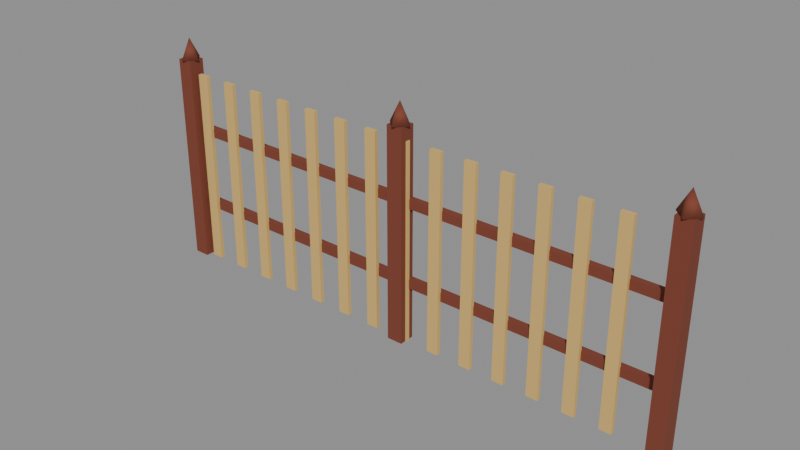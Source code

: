 # Source: pagar-bambu.blend  (saved by Blender 4.5.92; exported with 4.5.12 LTS)
import bpy
from mathutils import Matrix  # noqa: F401  (used for matrix-valued properties, if any)

bpy.ops.wm.read_factory_settings(use_empty=True)
scene = bpy.context.scene
scene.name = 'Scene'

# ---- images (referenced by path relative to the original .blend; pixels are not part of the script)
import os
ASSET_DIR = os.environ.get("B2B_ASSET_DIR", "")  # directory of the original .blend (textures are referenced by path, not embedded)
HERE = os.path.dirname(os.path.abspath(__file__))  # packed textures are extracted next to this script under _unpacked/

def load_image(name, relpath, width, height, colorspace="sRGB"):
    """Load a texture the original file referenced (path relative to the .blend, or extracted next to this script)."""
    p = next((c for c in (os.path.join(HERE, relpath), os.path.join(ASSET_DIR, relpath)) if relpath and os.path.exists(c)), "")
    if p:
        img = bpy.data.images.load(p, check_existing=True)
        img.name = name
    else:  # same state as the original file: an image datablock whose file is absent (Cycles renders it pink)
        img = bpy.data.images.new(name, width, height)
        img.source = "FILE"
        img.filepath = "//" + (relpath or name)
    img.colorspace_settings.name = colorspace
    return img
img_brown_planks_04_2k_jpg = load_image('brown_planks_04_2k.jpg', 'brown_planks_04_1k.jpg', 1024, 1024, 'sRGB')

# ---- materials (node trees are filled in below, after node groups)
mat_l_bambu = bpy.data.materials.new('L_bambu')
mat_l_jati = bpy.data.materials.new('L_jati')

# ---- material node trees
mat_l_bambu.use_nodes = True; mat_l_bambu.node_tree.nodes.clear()
_N = mat_l_bambu.node_tree.nodes; _L = mat_l_bambu.node_tree.links
n0 = _N.new('ShaderNodeBsdfPrincipled'); n0.name = 'Principled BSDF'; n0.location = (-200, 100)
n0.inputs[0].default_value = (0.6939, 0.4508, 0.1441, 1.0)
n0.inputs[2].default_value = 0.9
n1 = _N.new('ShaderNodeOutputMaterial'); n1.name = 'Material Output'; n1.location = (200, 100)
_L.new(n0.outputs[0], n1.inputs[0])
n1.is_active_output = True
mat_l_jati.use_nodes = True; mat_l_jati.node_tree.nodes.clear()
_N = mat_l_jati.node_tree.nodes; _L = mat_l_jati.node_tree.links
n0 = _N.new('ShaderNodeBsdfPrincipled'); n0.name = 'Principled BSDF'; n0.location = (-200, 100)
n0.inputs[2].default_value = 0.9
n1 = _N.new('ShaderNodeOutputMaterial'); n1.name = 'Material Output'; n1.location = (200, 100)
n2 = _N.new('ShaderNodeTexCoord'); n2.name = 'Texture Coordinate'; n2.location = (0, 0)
n3 = _N.new('ShaderNodeMapping'); n3.name = 'Mapping'; n3.location = (0, 0)
n3.inputs[3].default_value = (2.0, 2.0, 2.0)
n4 = _N.new('ShaderNodeTexImage'); n4.name = 'Image Texture'; n4.location = (0, 0)
n4.image = img_brown_planks_04_2k_jpg
n5 = _N.new('ShaderNodeMixRGB'); n5.name = 'Mix (Legacy)'; n5.location = (0, 0)
n5.blend_type = 'MULTIPLY'
n5.inputs[0].default_value = 0.35
n5.inputs[1].default_value = (0.1981, 0.07036, 0.02315, 1.0)
n6 = _N.new('ShaderNodeBump'); n6.name = 'Bump'; n6.location = (0, 0)
n6.inputs[0].default_value = 0.15
n6.inputs[1].default_value = 0.05
_L.new(n0.outputs[0], n1.inputs[0])
_L.new(n2.outputs[2], n3.inputs[0])
_L.new(n3.outputs[0], n4.inputs[0])
_L.new(n4.outputs[0], n5.inputs[2])
_L.new(n5.outputs[0], n0.inputs[0])
_L.new(n4.outputs[0], n6.inputs[3])
_L.new(n6.outputs[0], n0.inputs[5])
n1.is_active_output = True

# ---- meshes
me_cube = bpy.data.meshes.new('Cube')
me_cube.from_pydata([(-0.045, -0.015, -0.75), (-0.045, -0.015, 0.75), (-0.045, 0.015, -0.75), (-0.045, 0.015, 0.75), (0.045, -0.015, -0.75), (0.045, -0.015, 0.75), (0.045, 0.015, -0.75), (0.045, 0.015, 0.75), (0.225, -0.015, -0.75), (0.225, -0.015, 0.75), (0.225, 0.015, -0.75), (0.225, 0.015, 0.75), (0.315, -0.015, -0.75), (0.315, -0.015, 0.75), (0.315, 0.015, -0.75), (0.315, 0.015, 0.75), (0.495, -0.015, -0.75), (0.495, -0.015, 0.75), (0.495, 0.015, -0.75), (0.495, 0.015, 0.75), (0.585, -0.015, -0.75), (0.585, -0.015, 0.75), (0.585, 0.015, -0.75), (0.585, 0.015, 0.75), (0.765, -0.015, -0.75), (0.765, -0.015, 0.75), (0.765, 0.015, -0.75), (0.765, 0.015, 0.75), (0.855, -0.015, -0.75), (0.855, -0.015, 0.75), (0.855, 0.015, -0.75), (0.855, 0.015, 0.75), (1.035, -0.015, -0.75), (1.035, -0.015, 0.75), (1.035, 0.015, -0.75), (1.035, 0.015, 0.75), (1.125, -0.015, -0.75), (1.125, -0.015, 0.75), (1.125, 0.015, -0.75), (1.125, 0.015, 0.75), (1.305, -0.015, -0.75), (1.305, -0.015, 0.75), (1.305, 0.015, -0.75), (1.305, 0.015, 0.75), (1.395, -0.015, -0.75), (1.395, -0.015, 0.75), (1.395, 0.015, -0.75), (1.395, 0.015, 0.75), (1.575, -0.015, -0.75), (1.575, -0.015, 0.75), (1.575, 0.015, -0.75), (1.575, 0.015, 0.75), (1.665, -0.015, -0.75), (1.665, -0.015, 0.75), (1.665, 0.015, -0.75), (1.665, 0.015, 0.75), (1.845, -0.015, -0.75), (1.845, -0.015, 0.75), (1.845, 0.015, -0.75), (1.845, 0.015, 0.75), (1.935, -0.015, -0.75), (1.935, -0.015, 0.75), (1.935, 0.015, -0.75), (1.935, 0.015, 0.75), (2.115, -0.015, -0.75), (2.115, -0.015, 0.75), (2.115, 0.015, -0.75), (2.115, 0.015, 0.75), (2.205, -0.015, -0.75), (2.205, -0.015, 0.75), (2.205, 0.015, -0.75), (2.205, 0.015, 0.75), (2.385, -0.015, -0.75), (2.385, -0.015, 0.75), (2.385, 0.015, -0.75), (2.385, 0.015, 0.75), (2.475, -0.015, -0.75), (2.475, -0.015, 0.75), (2.475, 0.015, -0.75), (2.475, 0.015, 0.75), (2.655, -0.015, -0.75), (2.655, -0.015, 0.75), (2.655, 0.015, -0.75), (2.655, 0.015, 0.75), (2.745, -0.015, -0.75), (2.745, -0.015, 0.75), (2.745, 0.015, -0.75), (2.745, 0.015, 0.75), (2.925, -0.015, -0.75), (2.925, -0.015, 0.75), (2.925, 0.015, -0.75), (2.925, 0.015, 0.75), (3.015, -0.015, -0.75), (3.015, -0.015, 0.75), (3.015, 0.015, -0.75), (3.015, 0.015, 0.75), (3.195, -0.015, -0.75), (3.195, -0.015, 0.75), (3.195, 0.015, -0.75), (3.195, 0.015, 0.75), (3.285, -0.015, -0.75), (3.285, -0.015, 0.75), (3.285, 0.015, -0.75), (3.285, 0.015, 0.75), (3.465, -0.015, -0.75), (3.465, -0.015, 0.75), (3.465, 0.015, -0.75), (3.465, 0.015, 0.75), (3.555, -0.015, -0.75), (3.555, -0.015, 0.75), (3.555, 0.015, -0.75), (3.555, 0.015, 0.75)], [], [(0, 1, 3, 2), (2, 3, 7, 6), (6, 7, 5, 4), (4, 5, 1, 0), (2, 6, 4, 0), (7, 3, 1, 5), (8, 9, 11, 10), (10, 11, 15, 14), (14, 15, 13, 12), (12, 13, 9, 8), (10, 14, 12, 8), (15, 11, 9, 13), (16, 17, 19, 18), (18, 19, 23, 22), (22, 23, 21, 20), (20, 21, 17, 16), (18, 22, 20, 16), (23, 19, 17, 21), (24, 25, 27, 26), (26, 27, 31, 30), (30, 31, 29, 28), (28, 29, 25, 24), (26, 30, 28, 24), (31, 27, 25, 29), (32, 33, 35, 34), (34, 35, 39, 38), (38, 39, 37, 36), (36, 37, 33, 32), (34, 38, 36, 32), (39, 35, 33, 37), (40, 41, 43, 42), (42, 43, 47, 46), (46, 47, 45, 44), (44, 45, 41, 40), (42, 46, 44, 40), (47, 43, 41, 45), (48, 49, 51, 50), (50, 51, 55, 54), (54, 55, 53, 52), (52, 53, 49, 48), (50, 54, 52, 48), (55, 51, 49, 53), (56, 57, 59, 58), (58, 59, 63, 62), (62, 63, 61, 60), (60, 61, 57, 56), (58, 62, 60, 56), (63, 59, 57, 61), (64, 65, 67, 66), (66, 67, 71, 70), (70, 71, 69, 68), (68, 69, 65, 64), (66, 70, 68, 64), (71, 67, 65, 69), (72, 73, 75, 74), (74, 75, 79, 78), (78, 79, 77, 76), (76, 77, 73, 72), (74, 78, 76, 72), (79, 75, 73, 77), (80, 81, 83, 82), (82, 83, 87, 86), (86, 87, 85, 84), (84, 85, 81, 80), (82, 86, 84, 80), (87, 83, 81, 85), (88, 89, 91, 90), (90, 91, 95, 94), (94, 95, 93, 92), (92, 93, 89, 88), (90, 94, 92, 88), (95, 91, 89, 93), (96, 97, 99, 98), (98, 99, 103, 102), (102, 103, 101, 100), (100, 101, 97, 96), (98, 102, 100, 96), (103, 99, 97, 101), (104, 105, 107, 106), (106, 107, 111, 110), (110, 111, 109, 108), (108, 109, 105, 104), (106, 110, 108, 104), (111, 107, 105, 109)])
_uv = me_cube.uv_layers.new(name='UVMap')
_uv.uv.foreach_set('vector', [0.485, -0.25, 0.485, 1.25, 0.515, 1.25, 0.515, -0.25, -1.3, -0.25, -1.3, 1.25, -1.21, 1.25, -1.21, -0.25, 0.515, -0.25, 0.515, 1.25, 0.485, 1.25, 0.485, -0.25, -1.21, -0.25, -1.21, 1.25, -1.3, 1.25, -1.3, -0.25, -1.3, 0.515, -1.21, 0.515, -1.21, 0.485, -1.3, 0.485, -1.21, 0.515, -1.3, 0.515, -1.3, 0.485, -1.21, 0.485, 0.485, -0.25, 0.485, 1.25, 0.515, 1.25, 0.515, -0.25, -1.03, -0.25, -1.03, 1.25, -0.94, 1.25, -0.94, -0.25, 0.515, -0.25, 0.515, 1.25, 0.485, 1.25, 0.485, -0.25, -0.94, -0.25, -0.94, 1.25, -1.03, 1.25, -1.03, -0.25, -1.03, 0.515, -0.94, 0.515, -0.94, 0.485, -1.03, 0.485, -0.94, 0.515, -1.03, 0.515, -1.03, 0.485, -0.94, 0.485, 0.485, -0.25, 0.485, 1.25, 0.515, 1.25, 0.515, -0.25, -0.76, -0.25, -0.76, 1.25, -0.67, 1.25, -0.67, -0.25, 0.515, -0.25, 0.515, 1.25, 0.485, 1.25, 0.485, -0.25, -0.67, -0.25, -0.67, 1.25, -0.76, 1.25, -0.76, -0.25, -0.76, 0.515, -0.67, 0.515, -0.67, 0.485, -0.76, 0.485, -0.67, 0.515, -0.76, 0.515, -0.76, 0.485, -0.67, 0.485, 0.485, -0.25, 0.485, 1.25, 0.515, 1.25, 0.515, -0.25, -0.49, -0.25, -0.49, 1.25, -0.4, 1.25, -0.4, -0.25, 0.515, -0.25, 0.515, 1.25, 0.485, 1.25, 0.485, -0.25, -0.4, -0.25, -0.4, 1.25, -0.49, 1.25, -0.49, -0.25, -0.49, 0.515, -0.4, 0.515, -0.4, 0.485, -0.49, 0.485, -0.4, 0.515, -0.49, 0.515, -0.49, 0.485, -0.4, 0.485, 0.485, -0.25, 0.485, 1.25, 0.515, 1.25, 0.515, -0.25, -0.22, -0.25, -0.22, 1.25, -0.13, 1.25, -0.13, -0.25, 0.515, -0.25, 0.515, 1.25, 0.485, 1.25, 0.485, -0.25, -0.13, -0.25, -0.13, 1.25, -0.22, 1.25, -0.22, -0.25, -0.22, 0.515, -0.13, 0.515, -0.13, 0.485, -0.22, 0.485, -0.13, 0.515, -0.22, 0.515, -0.22, 0.485, -0.13, 0.485, 0.485, -0.25, 0.485, 1.25, 0.515, 1.25, 0.515, -0.25, 0.05, -0.25, 0.05, 1.25, 0.14, 1.25, 0.14, -0.25, 0.515, -0.25, 0.515, 1.25, 0.485, 1.25, 0.485, -0.25, 0.14, -0.25, 0.14, 1.25, 0.05, 1.25, 0.05, -0.25, 0.05, 0.515, 0.14, 0.515, 0.14, 0.485, 0.05, 0.485, 0.14, 0.515, 0.05, 0.515, 0.05, 0.485, 0.14, 0.485, 0.485, -0.25, 0.485, 1.25, 0.515, 1.25, 0.515, -0.25, 0.32, -0.25, 0.32, 1.25, 0.41, 1.25, 0.41, -0.25, 0.515, -0.25, 0.515, 1.25, 0.485, 1.25, 0.485, -0.25, 0.41, -0.25, 0.41, 1.25, 0.32, 1.25, 0.32, -0.25, 0.32, 0.515, 0.41, 0.515, 0.41, 0.485, 0.32, 0.485, 0.41, 0.515, 0.32, 0.515, 0.32, 0.485, 0.41, 0.485, 0.485, -0.25, 0.485, 1.25, 0.515, 1.25, 0.515, -0.25, 0.59, -0.25, 0.59, 1.25, 0.68, 1.25, 0.68, -0.25, 0.515, -0.25, 0.515, 1.25, 0.485, 1.25, 0.485, -0.25, 0.68, -0.25, 0.68, 1.25, 0.59, 1.25, 0.59, -0.25, 0.59, 0.515, 0.68, 0.515, 0.68, 0.485, 0.59, 0.485, 0.68, 0.515, 0.59, 0.515, 0.59, 0.485, 0.68, 0.485, 0.485, -0.25, 0.485, 1.25, 0.515, 1.25, 0.515, -0.25, 0.86, -0.25, 0.86, 1.25, 0.95, 1.25, 0.95, -0.25, 0.515, -0.25, 0.515, 1.25, 0.485, 1.25, 0.485, -0.25, 0.95, -0.25, 0.95, 1.25, 0.86, 1.25, 0.86, -0.25, 0.86, 0.515, 0.95, 0.515, 0.95, 0.485, 0.86, 0.485, 0.95, 0.515, 0.86, 0.515, 0.86, 0.485, 0.95, 0.485, 0.485, -0.25, 0.485, 1.25, 0.515, 1.25, 0.515, -0.25, 1.13, -0.25, 1.13, 1.25, 1.22, 1.25, 1.22, -0.25, 0.515, -0.25, 0.515, 1.25, 0.485, 1.25, 0.485, -0.25, 1.22, -0.25, 1.22, 1.25, 1.13, 1.25, 1.13, -0.25, 1.13, 0.515, 1.22, 0.515, 1.22, 0.485, 1.13, 0.485, 1.22, 0.515, 1.13, 0.515, 1.13, 0.485, 1.22, 0.485, 0.485, -0.25, 0.485, 1.25, 0.515, 1.25, 0.515, -0.25, 1.4, -0.25, 1.4, 1.25, 1.49, 1.25, 1.49, -0.25, 0.515, -0.25, 0.515, 1.25, 0.485, 1.25, 0.485, -0.25, 1.49, -0.25, 1.49, 1.25, 1.4, 1.25, 1.4, -0.25, 1.4, 0.515, 1.49, 0.515, 1.49, 0.485, 1.4, 0.485, 1.49, 0.515, 1.4, 0.515, 1.4, 0.485, 1.49, 0.485, 0.485, -0.25, 0.485, 1.25, 0.515, 1.25, 0.515, -0.25, 1.67, -0.25, 1.67, 1.25, 1.76, 1.25, 1.76, -0.25, 0.515, -0.25, 0.515, 1.25, 0.485, 1.25, 0.485, -0.25, 1.76, -0.25, 1.76, 1.25, 1.67, 1.25, 1.67, -0.25, 1.67, 0.515, 1.76, 0.515, 1.76, 0.485, 1.67, 0.485, 1.76, 0.515, 1.67, 0.515, 1.67, 0.485, 1.76, 0.485, 0.485, -0.25, 0.485, 1.25, 0.515, 1.25, 0.515, -0.25, 1.94, -0.25, 1.94, 1.25, 2.03, 1.25, 2.03, -0.25, 0.515, -0.25, 0.515, 1.25, 0.485, 1.25, 0.485, -0.25, 2.03, -0.25, 2.03, 1.25, 1.94, 1.25, 1.94, -0.25, 1.94, 0.515, 2.03, 0.515, 2.03, 0.485, 1.94, 0.485, 2.03, 0.515, 1.94, 0.515, 1.94, 0.485, 2.03, 0.485, 0.485, -0.25, 0.485, 1.25, 0.515, 1.25, 0.515, -0.25, 2.21, -0.25, 2.21, 1.25, 2.3, 1.25, 2.3, -0.25, 0.515, -0.25, 0.515, 1.25, 0.485, 1.25, 0.485, -0.25, 2.3, -0.25, 2.3, 1.25, 2.21, 1.25, 2.21, -0.25, 2.21, 0.515, 2.3, 0.515, 2.3, 0.485, 2.21, 0.485, 2.3, 0.515, 2.21, 0.515, 2.21, 0.485, 2.3, 0.485])
me_cube.materials.append(mat_l_bambu)
me_cube.update()
me_cube_014 = bpy.data.meshes.new('Cube.014')
me_cube_014.from_pydata([(-2.0, -0.025, -0.035), (-2.0, -0.025, 0.035), (-2.0, 0.025, -0.035), (-2.0, 0.025, 0.035), (2.0, -0.025, -0.035), (2.0, -0.025, 0.035), (2.0, 0.025, -0.035), (2.0, 0.025, 0.035), (-2.0, -0.025, 0.565), (-2.0, -0.025, 0.635), (-2.0, 0.025, 0.565), (-2.0, 0.025, 0.635), (2.0, -0.025, 0.565), (2.0, -0.025, 0.635), (2.0, 0.025, 0.565), (2.0, 0.025, 0.635), (-2.06, -0.095, -0.45), (-2.06, -0.095, 1.15), (-2.06, 0.025, -0.45), (-2.06, 0.025, 1.15), (-1.94, -0.095, -0.45), (-1.94, -0.095, 1.15), (-1.94, 0.025, -0.45), (-1.94, 0.025, 1.15), (-2.0, 0.05, 1.15), (-1.915, -0.035, 1.15), (-2.0, -0.12, 1.15), (-2.085, -0.035, 1.15), (-2.0, -0.035, 1.31), (-0.06, -0.095, -0.45), (-0.06, -0.095, 1.15), (-0.06, 0.025, -0.45), (-0.06, 0.025, 1.15), (0.06, -0.095, -0.45), (0.06, -0.095, 1.15), (0.06, 0.025, -0.45), (0.06, 0.025, 1.15), (0.0, 0.05, 1.15), (0.085, -0.035, 1.15), (0.0, -0.12, 1.15), (-0.085, -0.035, 1.15), (0.0, -0.035, 1.31), (1.94, -0.095, -0.45), (1.94, -0.095, 1.15), (1.94, 0.025, -0.45), (1.94, 0.025, 1.15), (2.06, -0.095, -0.45), (2.06, -0.095, 1.15), (2.06, 0.025, -0.45), (2.06, 0.025, 1.15), (2.0, 0.05, 1.15), (2.085, -0.035, 1.15), (2.0, -0.12, 1.15), (1.915, -0.035, 1.15), (2.0, -0.035, 1.31)], [], [(0, 1, 3, 2), (2, 3, 7, 6), (6, 7, 5, 4), (4, 5, 1, 0), (2, 6, 4, 0), (7, 3, 1, 5), (8, 9, 11, 10), (10, 11, 15, 14), (14, 15, 13, 12), (12, 13, 9, 8), (10, 14, 12, 8), (15, 11, 9, 13), (16, 17, 19, 18), (18, 19, 23, 22), (22, 23, 21, 20), (20, 21, 17, 16), (18, 22, 20, 16), (23, 19, 17, 21), (24, 28, 25), (25, 28, 26), (24, 25, 26, 27), (26, 28, 27), (27, 28, 24), (29, 30, 32, 31), (31, 32, 36, 35), (35, 36, 34, 33), (33, 34, 30, 29), (31, 35, 33, 29), (36, 32, 30, 34), (37, 41, 38), (38, 41, 39), (37, 38, 39, 40), (39, 41, 40), (40, 41, 37), (42, 43, 45, 44), (44, 45, 49, 48), (48, 49, 47, 46), (46, 47, 43, 42), (44, 48, 46, 42), (49, 45, 43, 47), (50, 54, 51), (51, 54, 52), (50, 51, 52, 53), (52, 54, 53), (53, 54, 50)])
me_cube_014.polygons.foreach_set('use_smooth', [0, 0, 0, 0, 0, 0, 0, 0, 0, 0, 0, 0, 0, 0, 0, 0, 0, 0, 1, 1, 1, 1, 1, 0, 0, 0, 0, 0, 0, 1, 1, 1, 1, 1, 0, 0, 0, 0, 0, 0, 1, 1, 1, 1, 1])
_uv = me_cube_014.uv_layers.new(name='UVMap')
_uv.uv.foreach_set('vector', [0.51, 0.035, 0.51, 0.105, 0.56, 0.105, 0.56, 0.035, -1.5, 0.035, -1.5, 0.105, 2.5, 0.105, 2.5, 0.035, 0.56, 0.035, 0.56, 0.105, 0.51, 0.105, 0.51, 0.035, 2.5, 0.035, 2.5, 0.105, -1.5, 0.105, -1.5, 0.035, -1.5, 0.56, 2.5, 0.56, 2.5, 0.51, -1.5, 0.51, 2.5, 0.56, -1.5, 0.56, -1.5, 0.51, 2.5, 0.51, 0.51, 0.635, 0.51, 0.705, 0.56, 0.705, 0.56, 0.635, -1.5, 0.635, -1.5, 0.705, 2.5, 0.705, 2.5, 0.635, 0.56, 0.635, 0.56, 0.705, 0.51, 0.705, 0.51, 0.635, 2.5, 0.635, 2.5, 0.705, -1.5, 0.705, -1.5, 0.635, -1.5, 0.56, 2.5, 0.56, 2.5, 0.51, -1.5, 0.51, 2.5, 0.56, -1.5, 0.56, -1.5, 0.51, 2.5, 0.51, 0.44, -0.38, 0.44, 1.22, 0.56, 1.22, 0.56, -0.38, -1.56, -0.38, -1.56, 1.22, -1.44, 1.22, -1.44, -0.38, 0.56, -0.38, 0.56, 1.22, 0.44, 1.22, 0.44, -0.38, -1.44, -0.38, -1.44, 1.22, -1.56, 1.22, -1.56, -0.38, -1.56, 0.56, -1.44, 0.56, -1.44, 0.44, -1.56, 0.44, -1.44, 0.56, -1.56, 0.56, -1.56, 0.44, -1.44, 0.44, -1.5, 1.22, -1.5, 1.38, -1.415, 1.22, -1.415, 1.22, -1.5, 1.38, -1.5, 1.22, -1.5, 0.585, -1.415, 0.5, -1.5, 0.415, -1.585, 0.5, -1.5, 1.22, -1.5, 1.38, -1.585, 1.22, -1.585, 1.22, -1.5, 1.38, -1.5, 1.22, 0.44, -0.38, 0.44, 1.22, 0.56, 1.22, 0.56, -0.38, 0.44, -0.38, 0.44, 1.22, 0.56, 1.22, 0.56, -0.38, 0.56, -0.38, 0.56, 1.22, 0.44, 1.22, 0.44, -0.38, 0.56, -0.38, 0.56, 1.22, 0.44, 1.22, 0.44, -0.38, 0.44, 0.56, 0.56, 0.56, 0.56, 0.44, 0.44, 0.44, 0.56, 0.56, 0.44, 0.56, 0.44, 0.44, 0.56, 0.44, 0.5, 1.22, 0.5, 1.38, 0.585, 1.22, 0.585, 1.22, 0.5, 1.38, 0.5, 1.22, 0.5, 0.585, 0.585, 0.5, 0.5, 0.415, 0.415, 0.5, 0.5, 1.22, 0.5, 1.38, 0.415, 1.22, 0.415, 1.22, 0.5, 1.38, 0.5, 1.22, 0.44, -0.38, 0.44, 1.22, 0.56, 1.22, 0.56, -0.38, 2.44, -0.38, 2.44, 1.22, 2.56, 1.22, 2.56, -0.38, 0.56, -0.38, 0.56, 1.22, 0.44, 1.22, 0.44, -0.38, 2.56, -0.38, 2.56, 1.22, 2.44, 1.22, 2.44, -0.38, 2.44, 0.56, 2.56, 0.56, 2.56, 0.44, 2.44, 0.44, 2.56, 0.56, 2.44, 0.56, 2.44, 0.44, 2.56, 0.44, 2.5, 1.22, 2.5, 1.38, 2.585, 1.22, 2.585, 1.22, 2.5, 1.38, 2.5, 1.22, 2.5, 0.585, 2.585, 0.5, 2.5, 0.415, 2.415, 0.5, 2.5, 1.22, 2.5, 1.38, 2.415, 1.22, 2.415, 1.22, 2.5, 1.38, 2.5, 1.22])
me_cube_014.materials.append(mat_l_jati)
me_cube_014.update()

# ---- objects
ob_bilah_bambu = bpy.data.objects.new('Bilah_Bambu', me_cube)
ob_rel_tiang_jati = bpy.data.objects.new('Rel_Tiang_Jati', me_cube_014)

# ---- transforms, parenting, visibility, modifiers, constraints
ob_bilah_bambu.location = (-1.865, 0.0, 0.75)
ob_rel_tiang_jati.location = (0.0, 0.035, 0.45)

# ---- collection membership
scene.collection.objects.link(ob_bilah_bambu)
scene.collection.objects.link(ob_rel_tiang_jati)

# ---- scene / render settings (as saved in the file)
scene.frame_start = 1; scene.frame_end = 250; scene.frame_set(1)
scene.render.engine = 'BLENDER_EEVEE_NEXT'
bpy.context.view_layer.update()

# ---- added for rendering (the .blend has no active camera and no usable light): camera, sun + grey world if the file has none
cam_auto = bpy.data.cameras.new('AutoCamera')
cam_auto.lens = 50.0
cam_auto.sensor_width = 36.0
cam_auto.clip_end = 1000.0
ob_auto_camera = bpy.data.objects.new('AutoCamera', cam_auto)
scene.collection.objects.link(ob_auto_camera)
ob_auto_camera.location = (4.19071, -5.02885, 4.23256)
ob_auto_camera.rotation_euler = (1.09748, -7.21219e-08, 0.694738)
scene.camera = ob_auto_camera
light_auto_sun = bpy.data.lights.new('AutoSun', 'SUN')
light_auto_sun.energy = 3.0
light_auto_sun.angle = 0.0523599
ob_auto_sun = bpy.data.objects.new('AutoSun', light_auto_sun)
scene.collection.objects.link(ob_auto_sun)
ob_auto_sun.rotation_euler = (0.872665, 0.174533, 0.523599)
if scene.world is None:
    world_auto = bpy.data.worlds.new('AutoWorld')
    world_auto.color = (0.3, 0.3, 0.3)
    scene.world = world_auto
bpy.context.view_layer.update()
